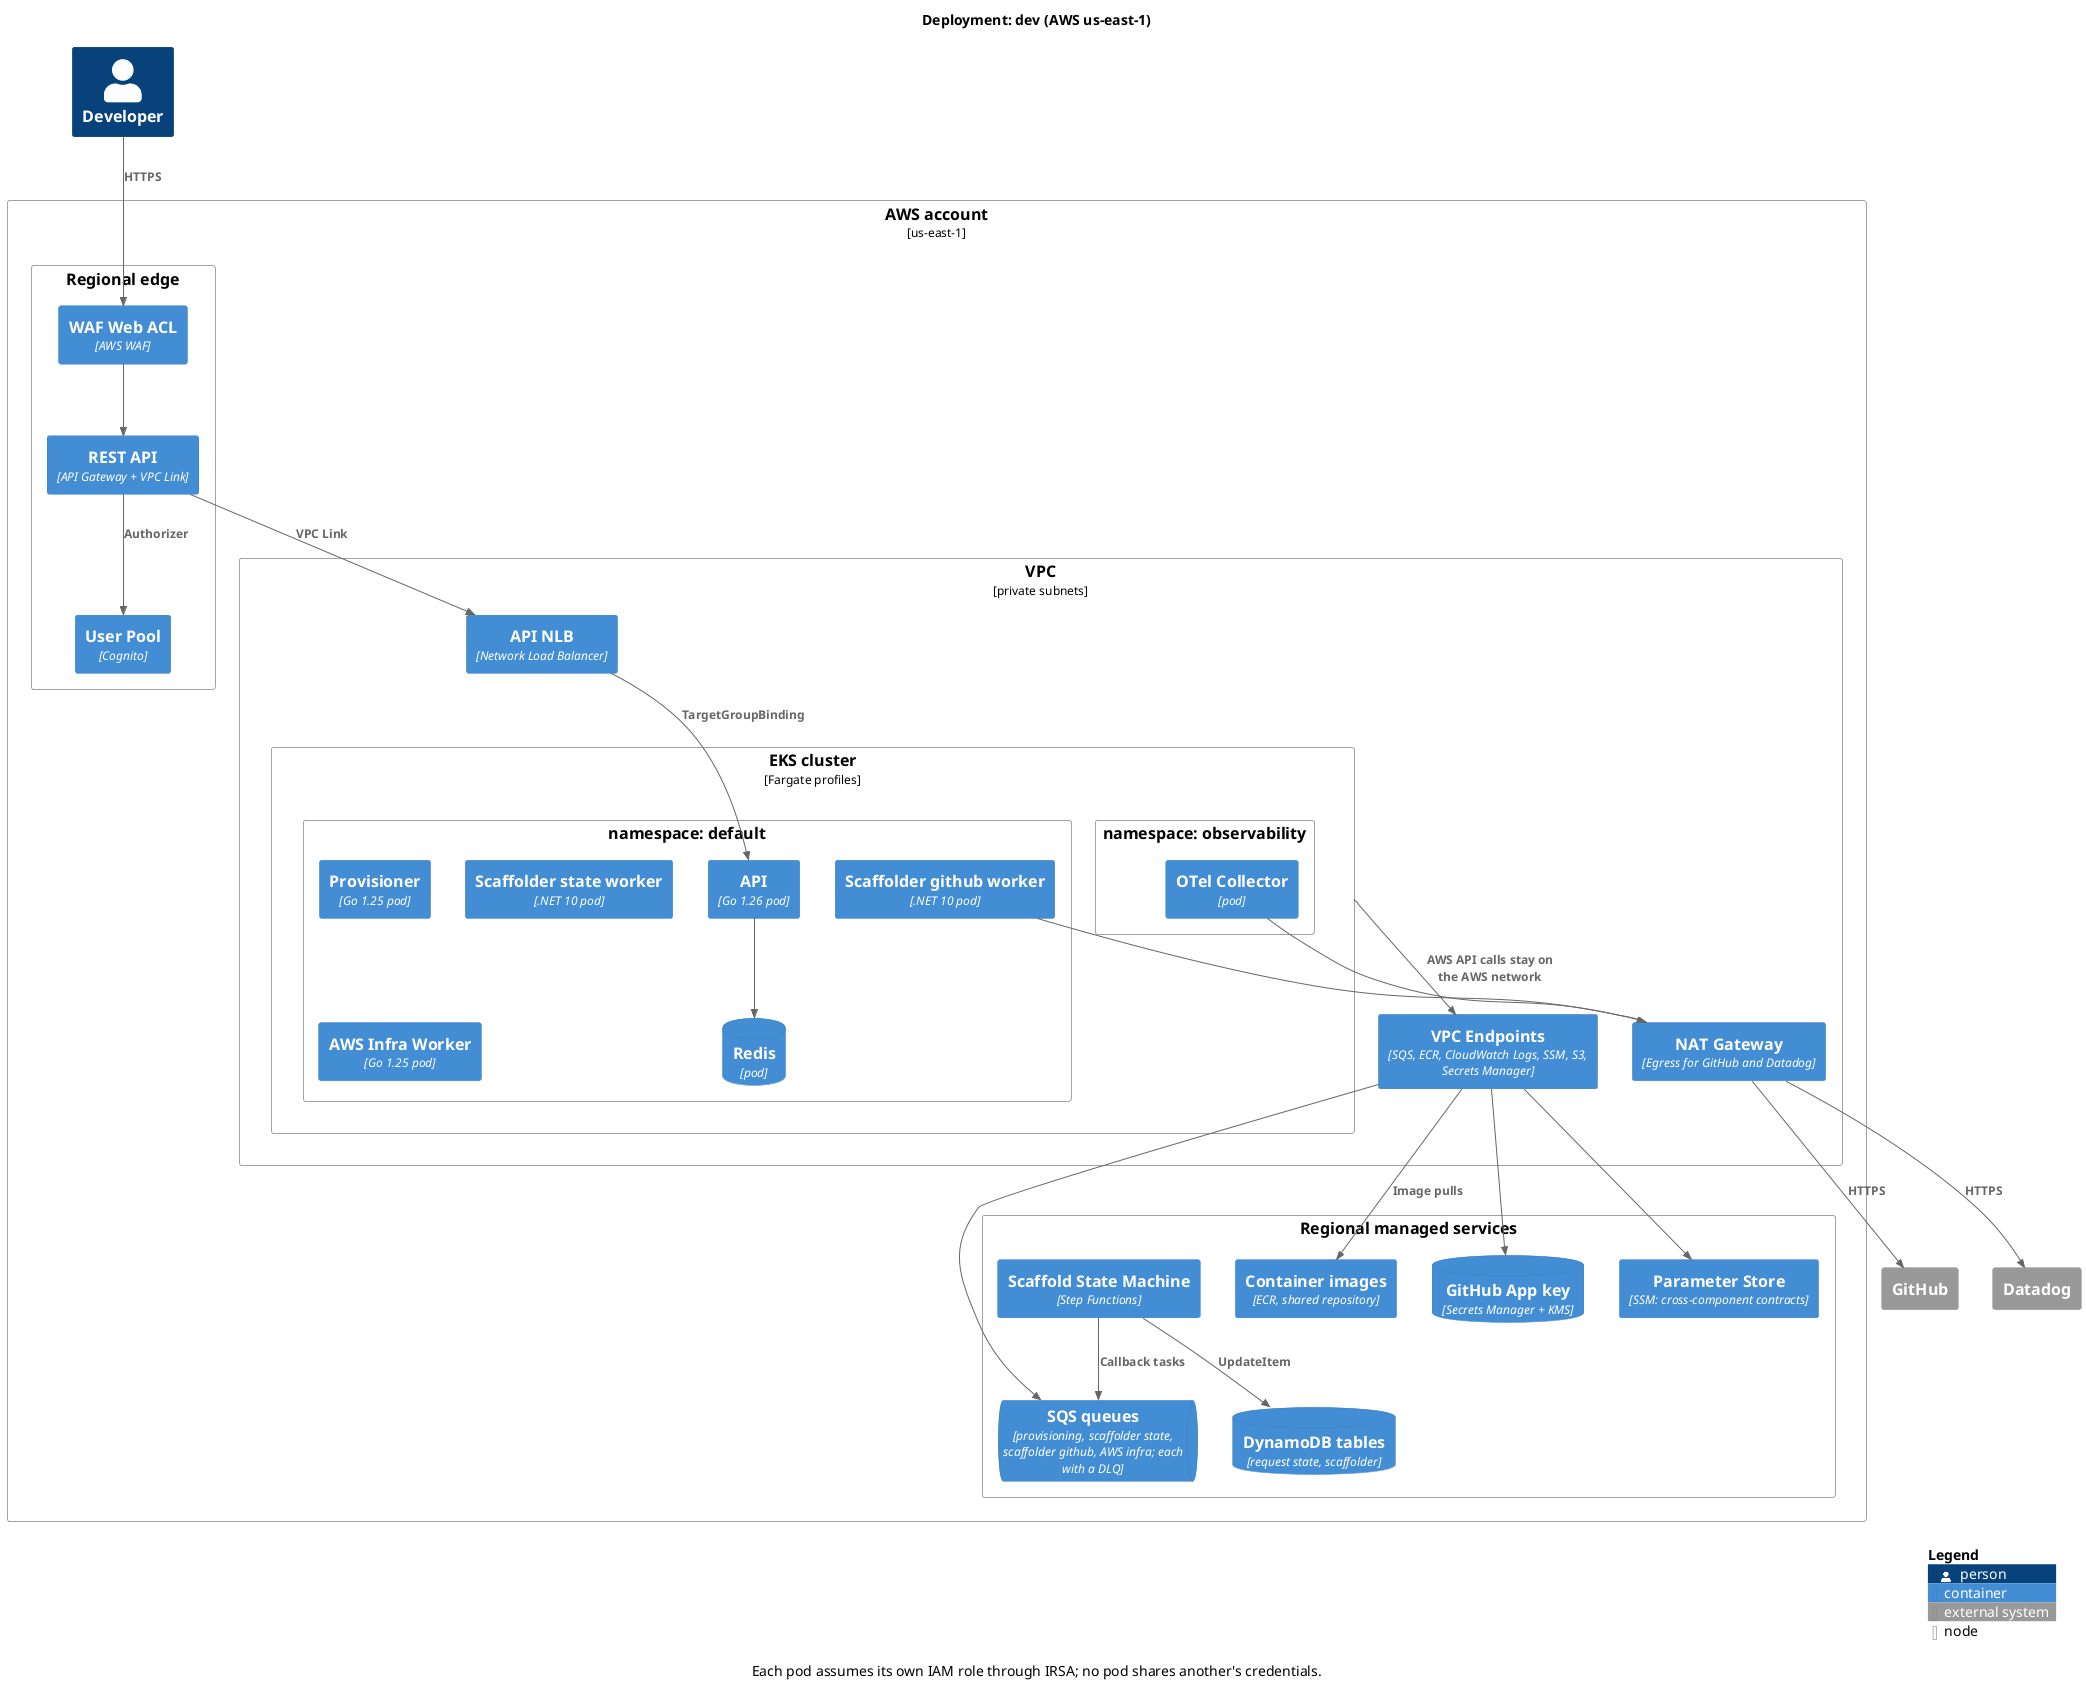

The diagram above was rendered by PlantUML. Its source (embedded in the PNG):
@startuml 06-deployment
' C4 Deployment: where each container runs in the dev environment.
!include <C4/C4_Deployment>

title Deployment: dev (AWS us-east-1)

LAYOUT_TOP_DOWN()

Person(developer, "Developer")
System_Ext(github, "GitHub")
System_Ext(datadog, "Datadog")

Deployment_Node(aws, "AWS account", "us-east-1") {
  Deployment_Node(edge_services, "Regional edge") {
    Container(waf, "WAF Web ACL", "AWS WAF")
    Container(apigw, "REST API", "API Gateway + VPC Link")
    Container(cognito, "User Pool", "Cognito")
  }

  Deployment_Node(vpc, "VPC", "private subnets") {
    Container(nlb, "API NLB", "Network Load Balancer")
    Container(endpoints, "VPC Endpoints", "SQS, ECR, CloudWatch Logs, SSM, S3, Secrets Manager")
    Container(nat, "NAT Gateway", "Egress for GitHub and Datadog")

    Deployment_Node(eks, "EKS cluster", "Fargate profiles") {
      Deployment_Node(ns_default, "namespace: default") {
        Container(api, "API", "Go 1.26 pod")
        ContainerDb(redis, "Redis", "pod")
        Container(provisioner, "Provisioner", "Go 1.25 pod")
        Container(scaffolder_state, "Scaffolder state worker", ".NET 10 pod")
        Container(scaffolder_github, "Scaffolder github worker", ".NET 10 pod")
        Container(infra_aws, "AWS Infra Worker", "Go 1.25 pod")
      }
      Deployment_Node(ns_obs, "namespace: observability") {
        Container(otel, "OTel Collector", "pod")
      }
    }
  }

  Deployment_Node(managed, "Regional managed services") {
    ContainerQueue(queues, "SQS queues", "provisioning, scaffolder state, scaffolder github, AWS infra; each with a DLQ")
    Container(sfn, "Scaffold State Machine", "Step Functions")
    ContainerDb(dynamo, "DynamoDB tables", "request state, scaffolder")
    ContainerDb(secrets, "GitHub App key", "Secrets Manager + KMS")
    Container(ssm, "Parameter Store", "SSM: cross-component contracts")
    Container(ecr, "Container images", "ECR, shared repository")
  }
}

Rel(developer, waf, "HTTPS")
Rel(waf, apigw, "")
Rel(apigw, cognito, "Authorizer")
Rel(apigw, nlb, "VPC Link")
Rel(nlb, api, "TargetGroupBinding")
Rel(api, redis, "")
Rel(eks, endpoints, "AWS API calls stay on the AWS network")
Rel(endpoints, queues, "")
Rel(endpoints, secrets, "")
Rel(endpoints, ssm, "")
Rel(endpoints, ecr, "Image pulls")
Rel(sfn, queues, "Callback tasks")
Rel(sfn, dynamo, "UpdateItem")
Rel(scaffolder_github, nat, "")
Rel(otel, nat, "")
Rel(nat, github, "HTTPS")
Rel(nat, datadog, "HTTPS")

caption Each pod assumes its own IAM role through IRSA; no pod shares another's credentials.

SHOW_LEGEND()
@enduml